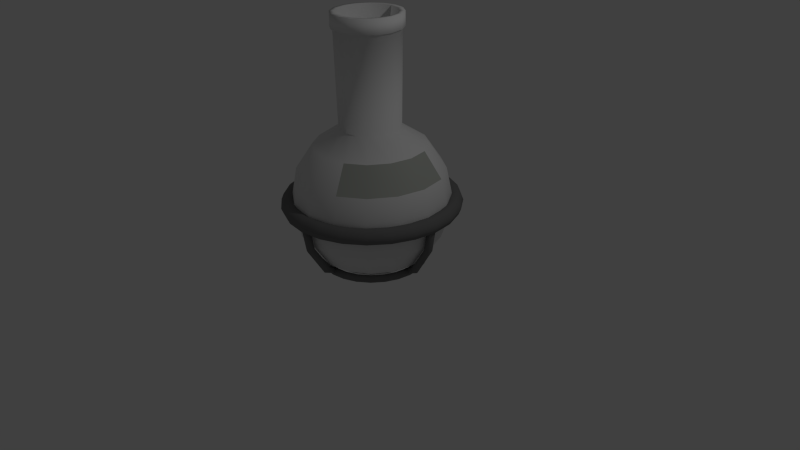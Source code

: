 # Source: GlassBottle1.blend  (saved by Blender 2.75.0; exported with 4.5.12 LTS)
import bpy
from mathutils import Matrix  # noqa: F401  (used for matrix-valued properties, if any)

bpy.ops.wm.read_factory_settings(use_empty=True)
scene = bpy.context.scene
scene.name = 'Scene'

# ---- collections
col_collection_1 = bpy.data.collections.new('Collection 1'); scene.collection.children.link(col_collection_1)

# ---- materials (node trees are filled in below, after node groups)
mat_labframe = bpy.data.materials.new('LabFrame')
mat_labframe.alpha_threshold = 0.0
mat_labframe.use_transparent_shadow = False
mat_labframe.diffuse_color = (0.1789, 0.1789, 0.1789, 1.0)
mat_labframe.roughness = 0.5
mat_labframe_001 = bpy.data.materials.new('LabFrame.001')
mat_labframe_001.alpha_threshold = 0.0
mat_labframe_001.use_transparent_shadow = False
mat_labframe_001.diffuse_color = (0.1789, 0.1789, 0.1789, 1.0)
mat_labframe_001.roughness = 0.5
mat_glassbottle = bpy.data.materials.new('GlassBottle')
mat_glassbottle.alpha_threshold = 0.0
mat_glassbottle.use_transparent_shadow = False
mat_glassbottle.roughness = 0.5
mat_labframe_002 = bpy.data.materials.new('LabFrame.002')
mat_labframe_002.alpha_threshold = 0.0
mat_labframe_002.use_transparent_shadow = False
mat_labframe_002.diffuse_color = (0.1789, 0.1789, 0.1789, 1.0)
mat_labframe_002.roughness = 0.5
mat_label = bpy.data.materials.new('Label')
mat_label.alpha_threshold = 0.0
mat_label.use_transparent_shadow = False
mat_label.diffuse_color = (0.456, 0.477, 0.4355, 1.0)
mat_label.roughness = 0.5

# ---- material node trees

# ---- world
world_world = bpy.data.worlds.new('World'); scene.world = world_world
world_world.color = (0.05088, 0.05088, 0.05088)
world_world.use_sun_shadow = False
world_world.sun_shadow_jitter_overblur = 0.0
world_world.cycles.sampling_method = 'MANUAL'
world_world.cycles.sample_map_resolution = 256

# ---- cameras
cam_camera = bpy.data.cameras.new('Camera')
cam_camera.clip_end = 100.0
cam_camera.lens = 35.0
cam_camera.sensor_width = 32.0
cam_camera.sensor_height = 18.0
cam_camera.ortho_scale = 7.314
cam_camera.dof.focus_distance = 0.0
cam_camera.dof.aperture_fstop = 128.0

# ---- lights
light_lamp = bpy.data.lights.new('Lamp', 'POINT')
light_lamp.transmission_factor = 0.0
light_lamp.cutoff_distance = 30.0
light_lamp.energy = 100.0
light_lamp.shadow_buffer_clip_start = 1.001
light_lamp.shadow_soft_size = 0.1
light_lamp.shadow_maximum_resolution = 0.006
light_lamp.use_absolute_resolution = True
light_lamp.cycles.use_multiple_importance_sampling = False

# ---- meshes
me_torus = bpy.data.meshes.new('Torus')
me_torus.from_pydata([(1.1, 0.0, 0.0), (1.071, 0.0, 0.07071), (1.0, 0.0, 0.1), (0.9293, 0.0, 0.07071), (0.9, 0.0, 1.225e-17), (0.9293, 0.0, -0.07071), (1.0, 0.0, -0.1), (1.071, 0.0, -0.07071), (1.063, 0.2847, 0.0), (1.034, 0.2771, 0.07071), (0.9659, 0.2588, 0.1), (0.8976, 0.2405, 0.07071), (0.8693, 0.2329, 1.225e-17), (0.8976, 0.2405, -0.07071), (0.9659, 0.2588, -0.1), (1.034, 0.2771, -0.07071), (0.9526, 0.55, 0.0), (0.9273, 0.5354, 0.07071), (0.866, 0.5, 0.1), (0.8048, 0.4646, 0.07071), (0.7794, 0.45, 1.225e-17), (0.8048, 0.4646, -0.07071), (0.866, 0.5, -0.1), (0.9273, 0.5354, -0.07071), (0.7778, 0.7778, 0.0), (0.7571, 0.7571, 0.07071), (0.7071, 0.7071, 0.1), (0.6571, 0.6571, 0.07071), (0.6364, 0.6364, 1.225e-17), (0.6571, 0.6571, -0.07071), (0.7071, 0.7071, -0.1), (0.7571, 0.7571, -0.07071), (0.55, 0.9526, 0.0), (0.5354, 0.9273, 0.07071), (0.5, 0.866, 0.1), (0.4646, 0.8048, 0.07071), (0.45, 0.7794, 1.225e-17), (0.4646, 0.8048, -0.07071), (0.5, 0.866, -0.1), (0.5354, 0.9273, -0.07071), (0.2847, 1.063, 0.0), (0.2771, 1.034, 0.07071), (0.2588, 0.9659, 0.1), (0.2405, 0.8976, 0.07071), (0.2329, 0.8693, 1.225e-17), (0.2405, 0.8976, -0.07071), (0.2588, 0.9659, -0.1), (0.2771, 1.034, -0.07071), (5.96e-08, 1.1, 0.0), (5.96e-08, 1.071, 0.07071), (1.192e-07, 1.0, 0.1), (5.96e-08, 0.9293, 0.07071), (5.96e-08, 0.9, 1.225e-17), (5.96e-08, 0.9293, -0.07071), (1.192e-07, 1.0, -0.1), (5.96e-08, 1.071, -0.07071), (-0.2847, 1.063, 0.0), (-0.2771, 1.034, 0.07071), (-0.2588, 0.9659, 0.1), (-0.2405, 0.8976, 0.07071), (-0.2329, 0.8693, 1.225e-17), (-0.2405, 0.8976, -0.07071), (-0.2588, 0.9659, -0.1), (-0.2771, 1.034, -0.07071), (-0.55, 0.9526, 0.0), (-0.5354, 0.9273, 0.07071), (-0.5, 0.866, 0.1), (-0.4646, 0.8048, 0.07071), (-0.45, 0.7794, 1.225e-17), (-0.4646, 0.8048, -0.07071), (-0.5, 0.866, -0.1), (-0.5354, 0.9273, -0.07071), (-0.7778, 0.7778, 0.0), (-0.7571, 0.7571, 0.07071), (-0.7071, 0.7071, 0.1), (-0.6571, 0.6571, 0.07071), (-0.6364, 0.6364, 1.225e-17), (-0.6571, 0.6571, -0.07071), (-0.7071, 0.7071, -0.1), (-0.7571, 0.7571, -0.07071), (-0.9526, 0.55, 0.0), (-0.9273, 0.5354, 0.07071), (-0.866, 0.5, 0.1), (-0.8048, 0.4646, 0.07071), (-0.7794, 0.45, 1.225e-17), (-0.8048, 0.4646, -0.07071), (-0.866, 0.5, -0.1), (-0.9273, 0.5354, -0.07071), (-1.063, 0.2847, 0.0), (-1.034, 0.2771, 0.07071), (-0.9659, 0.2588, 0.1), (-0.8976, 0.2405, 0.07071), (-0.8693, 0.2329, 1.225e-17), (-0.8976, 0.2405, -0.07071), (-0.9659, 0.2588, -0.1), (-1.034, 0.2771, -0.07071), (-1.1, 9.617e-08, 0.0), (-1.071, 9.36e-08, 0.07071), (-1.0, 8.742e-08, 0.1), (-0.9293, 8.124e-08, 0.07071), (-0.9, 7.868e-08, 1.225e-17), (-0.9293, 8.124e-08, -0.07071), (-1.0, 8.742e-08, -0.1), (-1.071, 9.36e-08, -0.07071), (-1.063, -0.2847, 0.0), (-1.034, -0.2771, 0.07071), (-0.9659, -0.2588, 0.1), (-0.8976, -0.2405, 0.07071), (-0.8693, -0.2329, 1.225e-17), (-0.8976, -0.2405, -0.07071), (-0.9659, -0.2588, -0.1), (-1.034, -0.2771, -0.07071), (-0.9526, -0.55, 0.0), (-0.9273, -0.5354, 0.07071), (-0.866, -0.5, 0.1), (-0.8048, -0.4646, 0.07071), (-0.7794, -0.45, 1.225e-17), (-0.8048, -0.4646, -0.07071), (-0.866, -0.5, -0.1), (-0.9273, -0.5354, -0.07071), (-0.7778, -0.7778, 0.0), (-0.7571, -0.7571, 0.07071), (-0.7071, -0.7071, 0.1), (-0.6571, -0.6571, 0.07071), (-0.6364, -0.6364, 1.225e-17), (-0.6571, -0.6571, -0.07071), (-0.7071, -0.7071, -0.1), (-0.7571, -0.7571, -0.07071), (-0.55, -0.9526, 0.0), (-0.5354, -0.9273, 0.07071), (-0.5, -0.866, 0.1), (-0.4646, -0.8048, 0.07071), (-0.45, -0.7794, 1.225e-17), (-0.4646, -0.8048, -0.07071), (-0.5, -0.866, -0.1), (-0.5354, -0.9273, -0.07071), (-0.2847, -1.063, 0.0), (-0.2771, -1.034, 0.07071), (-0.2588, -0.9659, 0.1), (-0.2405, -0.8976, 0.07071), (-0.2329, -0.8693, 1.225e-17), (-0.2405, -0.8976, -0.07071), (-0.2588, -0.9659, -0.1), (-0.2771, -1.034, -0.07071), (5.96e-08, -1.1, 0.0), (5.96e-08, -1.071, 0.07071), (1.192e-07, -1.0, 0.1), (5.96e-08, -0.9293, 0.07071), (5.96e-08, -0.9, 1.225e-17), (5.96e-08, -0.9293, -0.07071), (1.192e-07, -1.0, -0.1), (5.96e-08, -1.071, -0.07071), (0.2847, -1.063, 0.0), (0.2771, -1.034, 0.07071), (0.2588, -0.9659, 0.1), (0.2405, -0.8976, 0.07071), (0.2329, -0.8693, 1.225e-17), (0.2405, -0.8976, -0.07071), (0.2588, -0.9659, -0.1), (0.2771, -1.034, -0.07071), (0.55, -0.9526, 0.0), (0.5354, -0.9273, 0.07071), (0.5, -0.866, 0.1), (0.4646, -0.8048, 0.07071), (0.45, -0.7794, 1.225e-17), (0.4646, -0.8048, -0.07071), (0.5, -0.866, -0.1), (0.5354, -0.9273, -0.07071), (0.7778, -0.7778, 0.0), (0.7571, -0.7571, 0.07071), (0.7071, -0.7071, 0.1), (0.6571, -0.6571, 0.07071), (0.6364, -0.6364, 1.225e-17), (0.6571, -0.6571, -0.07071), (0.7071, -0.7071, -0.1), (0.7571, -0.7571, -0.07071), (0.9526, -0.55, 0.0), (0.9273, -0.5354, 0.07071), (0.866, -0.5, 0.1), (0.8048, -0.4646, 0.07071), (0.7794, -0.45, 1.225e-17), (0.8048, -0.4646, -0.07071), (0.866, -0.5, -0.1), (0.9273, -0.5354, -0.07071), (1.063, -0.2847, 0.0), (1.034, -0.2771, 0.07071), (0.9659, -0.2588, 0.1), (0.8976, -0.2405, 0.07071), (0.8693, -0.2329, 1.225e-17), (0.8976, -0.2405, -0.07071), (0.9659, -0.2588, -0.1), (1.034, -0.2771, -0.07071)], [], [(0, 8, 9, 1), (1, 9, 10, 2), (2, 10, 11, 3), (3, 11, 12, 4), (4, 12, 13, 5), (5, 13, 14, 6), (6, 14, 15, 7), (0, 7, 15, 8), (8, 16, 17, 9), (9, 17, 18, 10), (10, 18, 19, 11), (11, 19, 20, 12), (12, 20, 21, 13), (13, 21, 22, 14), (14, 22, 23, 15), (15, 23, 16, 8), (16, 24, 25, 17), (17, 25, 26, 18), (18, 26, 27, 19), (19, 27, 28, 20), (20, 28, 29, 21), (21, 29, 30, 22), (22, 30, 31, 23), (23, 31, 24, 16), (24, 32, 33, 25), (25, 33, 34, 26), (26, 34, 35, 27), (27, 35, 36, 28), (28, 36, 37, 29), (29, 37, 38, 30), (30, 38, 39, 31), (31, 39, 32, 24), (32, 40, 41, 33), (33, 41, 42, 34), (34, 42, 43, 35), (35, 43, 44, 36), (36, 44, 45, 37), (37, 45, 46, 38), (38, 46, 47, 39), (39, 47, 40, 32), (40, 48, 49, 41), (41, 49, 50, 42), (42, 50, 51, 43), (43, 51, 52, 44), (44, 52, 53, 45), (45, 53, 54, 46), (46, 54, 55, 47), (47, 55, 48, 40), (48, 56, 57, 49), (49, 57, 58, 50), (50, 58, 59, 51), (51, 59, 60, 52), (52, 60, 61, 53), (53, 61, 62, 54), (54, 62, 63, 55), (55, 63, 56, 48), (56, 64, 65, 57), (57, 65, 66, 58), (58, 66, 67, 59), (59, 67, 68, 60), (60, 68, 69, 61), (61, 69, 70, 62), (62, 70, 71, 63), (63, 71, 64, 56), (64, 72, 73, 65), (65, 73, 74, 66), (66, 74, 75, 67), (67, 75, 76, 68), (68, 76, 77, 69), (69, 77, 78, 70), (70, 78, 79, 71), (71, 79, 72, 64), (72, 80, 81, 73), (73, 81, 82, 74), (74, 82, 83, 75), (75, 83, 84, 76), (76, 84, 85, 77), (77, 85, 86, 78), (78, 86, 87, 79), (79, 87, 80, 72), (80, 88, 89, 81), (81, 89, 90, 82), (82, 90, 91, 83), (83, 91, 92, 84), (84, 92, 93, 85), (85, 93, 94, 86), (86, 94, 95, 87), (87, 95, 88, 80), (88, 96, 97, 89), (89, 97, 98, 90), (90, 98, 99, 91), (91, 99, 100, 92), (92, 100, 101, 93), (93, 101, 102, 94), (94, 102, 103, 95), (95, 103, 96, 88), (96, 104, 105, 97), (97, 105, 106, 98), (98, 106, 107, 99), (99, 107, 108, 100), (100, 108, 109, 101), (101, 109, 110, 102), (102, 110, 111, 103), (103, 111, 104, 96), (104, 112, 113, 105), (105, 113, 114, 106), (106, 114, 115, 107), (107, 115, 116, 108), (108, 116, 117, 109), (109, 117, 118, 110), (110, 118, 119, 111), (111, 119, 112, 104), (112, 120, 121, 113), (113, 121, 122, 114), (114, 122, 123, 115), (115, 123, 124, 116), (116, 124, 125, 117), (117, 125, 126, 118), (118, 126, 127, 119), (119, 127, 120, 112), (120, 128, 129, 121), (121, 129, 130, 122), (122, 130, 131, 123), (123, 131, 132, 124), (124, 132, 133, 125), (125, 133, 134, 126), (126, 134, 135, 127), (127, 135, 128, 120), (128, 136, 137, 129), (129, 137, 138, 130), (130, 138, 139, 131), (131, 139, 140, 132), (132, 140, 141, 133), (133, 141, 142, 134), (134, 142, 143, 135), (135, 143, 136, 128), (136, 144, 145, 137), (137, 145, 146, 138), (138, 146, 147, 139), (139, 147, 148, 140), (140, 148, 149, 141), (141, 149, 150, 142), (142, 150, 151, 143), (143, 151, 144, 136), (144, 152, 153, 145), (145, 153, 154, 146), (146, 154, 155, 147), (147, 155, 156, 148), (148, 156, 157, 149), (149, 157, 158, 150), (150, 158, 159, 151), (151, 159, 152, 144), (152, 160, 161, 153), (153, 161, 162, 154), (154, 162, 163, 155), (155, 163, 164, 156), (156, 164, 165, 157), (157, 165, 166, 158), (158, 166, 167, 159), (159, 167, 160, 152), (160, 168, 169, 161), (161, 169, 170, 162), (162, 170, 171, 163), (163, 171, 172, 164), (164, 172, 173, 165), (165, 173, 174, 166), (166, 174, 175, 167), (167, 175, 168, 160), (168, 176, 177, 169), (169, 177, 178, 170), (170, 178, 179, 171), (171, 179, 180, 172), (172, 180, 181, 173), (173, 181, 182, 174), (174, 182, 183, 175), (175, 183, 176, 168), (176, 184, 185, 177), (177, 185, 186, 178), (178, 186, 187, 179), (179, 187, 188, 180), (180, 188, 189, 181), (181, 189, 190, 182), (182, 190, 191, 183), (183, 191, 184, 176), (184, 0, 1, 185), (185, 1, 2, 186), (186, 2, 3, 187), (187, 3, 4, 188), (188, 4, 5, 189), (189, 5, 6, 190), (190, 6, 7, 191), (191, 7, 0, 184)])
me_torus.polygons.foreach_set('use_smooth', [True] * 192)
me_torus.materials.append(mat_labframe)
me_torus.use_remesh_preserve_volume = False
me_torus.use_remesh_preserve_attributes = False
me_torus.use_mirror_vertex_groups = False
me_torus.update()
me_cylinder_003 = bpy.data.meshes.new('Cylinder.003')
me_cylinder_003.from_pydata([(0.1166, 1.0, -1.335), (0.0, 1.0, 1.0), (0.8237, 0.7071, -1.335), (0.7071, 0.7071, 1.0), (1.117, -4.371e-08, -1.335), (1.0, -4.371e-08, 1.0), (0.8237, -0.7071, -1.335), (0.7071, -0.7071, 1.0), (0.1166, -1.0, -1.335), (-8.742e-08, -1.0, 1.0), (-0.5905, -0.7071, -1.335), (-0.7071, -0.7071, 1.0), (-0.8834, 1.192e-08, -1.335), (-1.0, 1.192e-08, 1.0), (-0.5905, 0.7071, -1.335), (-0.7071, 0.7071, 1.0), (3.458, 1.0, -3.899), (4.076, 0.7071, -3.784), (4.332, -1.054e-07, -3.737), (4.076, -0.7071, -3.784), (3.458, -1.0, -3.899), (2.84, -0.7071, -4.013), (2.584, 7.359e-08, -4.061), (2.84, 0.7071, -4.013), (5.931, 0.8273, -4.504), (6.443, 0.585, -4.41), (6.655, 9.832e-08, -4.37), (6.443, -0.585, -4.41), (5.931, -0.8273, -4.504), (5.42, -0.585, -4.599), (5.208, 2.464e-07, -4.638), (5.42, 0.585, -4.599)], [], [(0, 1, 3, 2), (2, 3, 5, 4), (4, 5, 7, 6), (6, 7, 9, 8), (8, 9, 11, 10), (10, 11, 13, 12), (3, 1, 15, 13, 11, 9, 7, 5), (14, 15, 1, 0), (12, 13, 15, 14), (14, 0, 16, 23), (23, 16, 24, 31), (0, 2, 17, 16), (4, 6, 19, 18), (10, 12, 22, 21), (6, 8, 20, 19), (12, 14, 23, 22), (2, 4, 18, 17), (8, 10, 21, 20), (24, 25, 26, 27, 28, 29, 30, 31), (21, 22, 30, 29), (19, 20, 28, 27), (17, 18, 26, 25), (22, 23, 31, 30), (20, 21, 29, 28), (18, 19, 27, 26), (16, 17, 25, 24)])
me_cylinder_003.polygons.foreach_set('use_smooth', [True] * 26)
me_cylinder_003.materials.append(mat_labframe_001)
me_cylinder_003.use_remesh_preserve_volume = False
me_cylinder_003.use_remesh_preserve_attributes = False
me_cylinder_003.use_mirror_vertex_groups = False
me_cylinder_003.update()
me_cylinder_002 = bpy.data.meshes.new('Cylinder.002')
me_cylinder_002.from_pydata([(0.1166, 1.0, -1.335), (0.0, 1.0, 1.0), (0.8237, 0.7071, -1.335), (0.7071, 0.7071, 1.0), (1.117, -4.371e-08, -1.335), (1.0, -4.371e-08, 1.0), (0.8237, -0.7071, -1.335), (0.7071, -0.7071, 1.0), (0.1166, -1.0, -1.335), (-8.742e-08, -1.0, 1.0), (-0.5905, -0.7071, -1.335), (-0.7071, -0.7071, 1.0), (-0.8834, 1.192e-08, -1.335), (-1.0, 1.192e-08, 1.0), (-0.5905, 0.7071, -1.335), (-0.7071, 0.7071, 1.0), (3.458, 1.0, -3.899), (4.076, 0.7071, -3.784), (4.332, -1.054e-07, -3.737), (4.076, -0.7071, -3.784), (3.458, -1.0, -3.899), (2.84, -0.7071, -4.013), (2.584, 7.359e-08, -4.061), (2.84, 0.7071, -4.013), (5.931, 0.8273, -4.504), (6.443, 0.585, -4.41), (6.655, 9.832e-08, -4.37), (6.443, -0.585, -4.41), (5.931, -0.8273, -4.504), (5.42, -0.585, -4.599), (5.208, 2.464e-07, -4.638), (5.42, 0.585, -4.599)], [], [(0, 1, 3, 2), (2, 3, 5, 4), (4, 5, 7, 6), (6, 7, 9, 8), (8, 9, 11, 10), (10, 11, 13, 12), (3, 1, 15, 13, 11, 9, 7, 5), (14, 15, 1, 0), (12, 13, 15, 14), (14, 0, 16, 23), (23, 16, 24, 31), (0, 2, 17, 16), (4, 6, 19, 18), (10, 12, 22, 21), (6, 8, 20, 19), (12, 14, 23, 22), (2, 4, 18, 17), (8, 10, 21, 20), (24, 25, 26, 27, 28, 29, 30, 31), (21, 22, 30, 29), (19, 20, 28, 27), (17, 18, 26, 25), (22, 23, 31, 30), (20, 21, 29, 28), (18, 19, 27, 26), (16, 17, 25, 24)])
me_cylinder_002.polygons.foreach_set('use_smooth', [True] * 26)
me_cylinder_002.materials.append(mat_labframe)
me_cylinder_002.use_remesh_preserve_volume = False
me_cylinder_002.use_remesh_preserve_attributes = False
me_cylinder_002.use_mirror_vertex_groups = False
me_cylinder_002.update()
me_cylinder = bpy.data.meshes.new('Cylinder')
me_cylinder.from_pydata([(0.1166, 1.0, -1.335), (0.0, 1.0, 1.0), (0.8237, 0.7071, -1.335), (0.7071, 0.7071, 1.0), (1.117, -4.371e-08, -1.335), (1.0, -4.371e-08, 1.0), (0.8237, -0.7071, -1.335), (0.7071, -0.7071, 1.0), (0.1166, -1.0, -1.335), (-8.742e-08, -1.0, 1.0), (-0.5905, -0.7071, -1.335), (-0.7071, -0.7071, 1.0), (-0.8834, 1.192e-08, -1.335), (-1.0, 1.192e-08, 1.0), (-0.5905, 0.7071, -1.335), (-0.7071, 0.7071, 1.0), (3.458, 1.0, -3.899), (4.076, 0.7071, -3.784), (4.332, -1.054e-07, -3.737), (4.076, -0.7071, -3.784), (3.458, -1.0, -3.899), (2.84, -0.7071, -4.013), (2.584, 7.359e-08, -4.061), (2.84, 0.7071, -4.013), (5.931, 0.8273, -4.504), (6.443, 0.585, -4.41), (6.655, 9.832e-08, -4.37), (6.443, -0.585, -4.41), (5.931, -0.8273, -4.504), (5.42, -0.585, -4.599), (5.208, 2.464e-07, -4.638), (5.42, 0.585, -4.599)], [], [(0, 1, 3, 2), (2, 3, 5, 4), (4, 5, 7, 6), (6, 7, 9, 8), (8, 9, 11, 10), (10, 11, 13, 12), (3, 1, 15, 13, 11, 9, 7, 5), (14, 15, 1, 0), (12, 13, 15, 14), (14, 0, 16, 23), (23, 16, 24, 31), (0, 2, 17, 16), (4, 6, 19, 18), (10, 12, 22, 21), (6, 8, 20, 19), (12, 14, 23, 22), (2, 4, 18, 17), (8, 10, 21, 20), (24, 25, 26, 27, 28, 29, 30, 31), (21, 22, 30, 29), (19, 20, 28, 27), (17, 18, 26, 25), (22, 23, 31, 30), (20, 21, 29, 28), (18, 19, 27, 26), (16, 17, 25, 24)])
me_cylinder.polygons.foreach_set('use_smooth', [True] * 26)
me_cylinder.materials.append(mat_labframe)
me_cylinder.use_remesh_preserve_volume = False
me_cylinder.use_remesh_preserve_attributes = False
me_cylinder.use_mirror_vertex_groups = False
me_cylinder.update()
me_torus_001 = bpy.data.meshes.new('Torus.001')
me_torus_001.from_pydata([(1.075, 0.0, 0.0), (1.053, 0.0, 0.05303), (1.0, 0.0, 0.075), (0.947, 0.0, 0.05303), (0.925, 0.0, 9.185e-18), (0.947, 0.0, -0.05303), (1.0, 0.0, -0.075), (1.053, 0.0, -0.05303), (1.038, 0.2782, 0.0), (1.017, 0.2725, 0.05303), (0.9659, 0.2588, 0.075), (0.9147, 0.2451, 0.05303), (0.8935, 0.2394, 9.185e-18), (0.9147, 0.2451, -0.05303), (0.9659, 0.2588, -0.075), (1.017, 0.2725, -0.05303), (0.931, 0.5375, 0.0), (0.912, 0.5265, 0.05303), (0.866, 0.5, 0.075), (0.8201, 0.4735, 0.05303), (0.8011, 0.4625, 9.185e-18), (0.8201, 0.4735, -0.05303), (0.866, 0.5, -0.075), (0.912, 0.5265, -0.05303), (0.7601, 0.7601, 0.0), (0.7446, 0.7446, 0.05303), (0.7071, 0.7071, 0.075), (0.6696, 0.6696, 0.05303), (0.6541, 0.6541, 9.185e-18), (0.6696, 0.6696, -0.05303), (0.7071, 0.7071, -0.075), (0.7446, 0.7446, -0.05303), (0.5375, 0.931, 0.0), (0.5265, 0.912, 0.05303), (0.5, 0.866, 0.075), (0.4735, 0.8201, 0.05303), (0.4625, 0.8011, 9.185e-18), (0.4735, 0.8201, -0.05303), (0.5, 0.866, -0.075), (0.5265, 0.912, -0.05303), (0.2782, 1.038, 0.0), (0.2725, 1.017, 0.05303), (0.2588, 0.9659, 0.075), (0.2451, 0.9147, 0.05303), (0.2394, 0.8935, 9.185e-18), (0.2451, 0.9147, -0.05303), (0.2588, 0.9659, -0.075), (0.2725, 1.017, -0.05303), (5.96e-08, 1.075, 0.0), (1.192e-07, 1.053, 0.05303), (8.941e-08, 1.0, 0.075), (8.941e-08, 0.947, 0.05303), (5.96e-08, 0.925, 9.185e-18), (8.941e-08, 0.947, -0.05303), (8.941e-08, 1.0, -0.075), (1.192e-07, 1.053, -0.05303), (-0.2782, 1.038, 0.0), (-0.2725, 1.017, 0.05303), (-0.2588, 0.9659, 0.075), (-0.2451, 0.9147, 0.05303), (-0.2394, 0.8935, 9.185e-18), (-0.2451, 0.9147, -0.05303), (-0.2588, 0.9659, -0.075), (-0.2725, 1.017, -0.05303), (-0.5375, 0.931, 0.0), (-0.5265, 0.912, 0.05303), (-0.5, 0.866, 0.075), (-0.4735, 0.8201, 0.05303), (-0.4625, 0.8011, 9.185e-18), (-0.4735, 0.8201, -0.05303), (-0.5, 0.866, -0.075), (-0.5265, 0.912, -0.05303), (-0.7601, 0.7601, 0.0), (-0.7446, 0.7446, 0.05303), (-0.7071, 0.7071, 0.075), (-0.6696, 0.6696, 0.05303), (-0.6541, 0.6541, 9.185e-18), (-0.6696, 0.6696, -0.05303), (-0.7071, 0.7071, -0.075), (-0.7446, 0.7446, -0.05303), (-0.931, 0.5375, 0.0), (-0.912, 0.5265, 0.05303), (-0.866, 0.5, 0.075), (-0.8201, 0.4735, 0.05303), (-0.8011, 0.4625, 9.185e-18), (-0.8201, 0.4735, -0.05303), (-0.866, 0.5, -0.075), (-0.912, 0.5265, -0.05303), (-1.038, 0.2782, 0.0), (-1.017, 0.2725, 0.05303), (-0.9659, 0.2588, 0.075), (-0.9147, 0.2451, 0.05303), (-0.8935, 0.2394, 9.185e-18), (-0.9147, 0.2451, -0.05303), (-0.9659, 0.2588, -0.075), (-1.017, 0.2725, -0.05303), (-1.075, 9.398e-08, 0.0), (-1.053, 9.206e-08, 0.05303), (-1.0, 8.742e-08, 0.075), (-0.947, 8.279e-08, 0.05303), (-0.925, 8.087e-08, 9.185e-18), (-0.947, 8.279e-08, -0.05303), (-1.0, 8.742e-08, -0.075), (-1.053, 9.206e-08, -0.05303), (-1.038, -0.2782, 0.0), (-1.017, -0.2725, 0.05303), (-0.9659, -0.2588, 0.075), (-0.9147, -0.2451, 0.05303), (-0.8935, -0.2394, 9.185e-18), (-0.9147, -0.2451, -0.05303), (-0.9659, -0.2588, -0.075), (-1.017, -0.2725, -0.05303), (-0.931, -0.5375, 0.0), (-0.912, -0.5265, 0.05303), (-0.866, -0.5, 0.075), (-0.8201, -0.4735, 0.05303), (-0.8011, -0.4625, 9.185e-18), (-0.8201, -0.4735, -0.05303), (-0.866, -0.5, -0.075), (-0.912, -0.5265, -0.05303), (-0.7601, -0.7601, 0.0), (-0.7446, -0.7446, 0.05303), (-0.7071, -0.7071, 0.075), (-0.6696, -0.6696, 0.05303), (-0.6541, -0.6541, 9.185e-18), (-0.6696, -0.6696, -0.05303), (-0.7071, -0.7071, -0.075), (-0.7446, -0.7446, -0.05303), (-0.5375, -0.931, 0.0), (-0.5265, -0.912, 0.05303), (-0.5, -0.866, 0.075), (-0.4735, -0.8201, 0.05303), (-0.4625, -0.8011, 9.185e-18), (-0.4735, -0.8201, -0.05303), (-0.5, -0.866, -0.075), (-0.5265, -0.912, -0.05303), (-0.2782, -1.038, 0.0), (-0.2725, -1.017, 0.05303), (-0.2588, -0.9659, 0.075), (-0.2451, -0.9147, 0.05303), (-0.2394, -0.8935, 9.185e-18), (-0.2451, -0.9147, -0.05303), (-0.2588, -0.9659, -0.075), (-0.2725, -1.017, -0.05303), (5.96e-08, -1.075, 0.0), (1.192e-07, -1.053, 0.05303), (8.941e-08, -1.0, 0.075), (8.941e-08, -0.947, 0.05303), (5.96e-08, -0.925, 9.185e-18), (8.941e-08, -0.947, -0.05303), (8.941e-08, -1.0, -0.075), (1.192e-07, -1.053, -0.05303), (0.2782, -1.038, 0.0), (0.2725, -1.017, 0.05303), (0.2588, -0.9659, 0.075), (0.2451, -0.9147, 0.05303), (0.2394, -0.8935, 9.185e-18), (0.2451, -0.9147, -0.05303), (0.2588, -0.9659, -0.075), (0.2725, -1.017, -0.05303), (0.5375, -0.931, 0.0), (0.5265, -0.912, 0.05303), (0.5, -0.866, 0.075), (0.4735, -0.8201, 0.05303), (0.4625, -0.8011, 9.185e-18), (0.4735, -0.8201, -0.05303), (0.5, -0.866, -0.075), (0.5265, -0.912, -0.05303), (0.7601, -0.7601, 0.0), (0.7446, -0.7446, 0.05303), (0.7071, -0.7071, 0.075), (0.6696, -0.6696, 0.05303), (0.6541, -0.6541, 9.185e-18), (0.6696, -0.6696, -0.05303), (0.7071, -0.7071, -0.075), (0.7446, -0.7446, -0.05303), (0.931, -0.5375, 0.0), (0.912, -0.5265, 0.05303), (0.866, -0.5, 0.075), (0.8201, -0.4735, 0.05303), (0.8011, -0.4625, 9.185e-18), (0.8201, -0.4735, -0.05303), (0.866, -0.5, -0.075), (0.912, -0.5265, -0.05303), (1.038, -0.2782, 0.0), (1.017, -0.2725, 0.05303), (0.9659, -0.2588, 0.075), (0.9147, -0.2451, 0.05303), (0.8935, -0.2394, 9.185e-18), (0.9147, -0.2451, -0.05303), (0.9659, -0.2588, -0.075), (1.017, -0.2725, -0.05303)], [], [(0, 8, 9, 1), (1, 9, 10, 2), (2, 10, 11, 3), (3, 11, 12, 4), (4, 12, 13, 5), (5, 13, 14, 6), (6, 14, 15, 7), (0, 7, 15, 8), (8, 16, 17, 9), (9, 17, 18, 10), (10, 18, 19, 11), (11, 19, 20, 12), (12, 20, 21, 13), (13, 21, 22, 14), (14, 22, 23, 15), (15, 23, 16, 8), (16, 24, 25, 17), (17, 25, 26, 18), (18, 26, 27, 19), (19, 27, 28, 20), (20, 28, 29, 21), (21, 29, 30, 22), (22, 30, 31, 23), (23, 31, 24, 16), (24, 32, 33, 25), (25, 33, 34, 26), (26, 34, 35, 27), (27, 35, 36, 28), (28, 36, 37, 29), (29, 37, 38, 30), (30, 38, 39, 31), (31, 39, 32, 24), (32, 40, 41, 33), (33, 41, 42, 34), (34, 42, 43, 35), (35, 43, 44, 36), (36, 44, 45, 37), (37, 45, 46, 38), (38, 46, 47, 39), (39, 47, 40, 32), (40, 48, 49, 41), (41, 49, 50, 42), (42, 50, 51, 43), (43, 51, 52, 44), (44, 52, 53, 45), (45, 53, 54, 46), (46, 54, 55, 47), (47, 55, 48, 40), (48, 56, 57, 49), (49, 57, 58, 50), (50, 58, 59, 51), (51, 59, 60, 52), (52, 60, 61, 53), (53, 61, 62, 54), (54, 62, 63, 55), (55, 63, 56, 48), (56, 64, 65, 57), (57, 65, 66, 58), (58, 66, 67, 59), (59, 67, 68, 60), (60, 68, 69, 61), (61, 69, 70, 62), (62, 70, 71, 63), (63, 71, 64, 56), (64, 72, 73, 65), (65, 73, 74, 66), (66, 74, 75, 67), (67, 75, 76, 68), (68, 76, 77, 69), (69, 77, 78, 70), (70, 78, 79, 71), (71, 79, 72, 64), (72, 80, 81, 73), (73, 81, 82, 74), (74, 82, 83, 75), (75, 83, 84, 76), (76, 84, 85, 77), (77, 85, 86, 78), (78, 86, 87, 79), (79, 87, 80, 72), (80, 88, 89, 81), (81, 89, 90, 82), (82, 90, 91, 83), (83, 91, 92, 84), (84, 92, 93, 85), (85, 93, 94, 86), (86, 94, 95, 87), (87, 95, 88, 80), (88, 96, 97, 89), (89, 97, 98, 90), (90, 98, 99, 91), (91, 99, 100, 92), (92, 100, 101, 93), (93, 101, 102, 94), (94, 102, 103, 95), (95, 103, 96, 88), (96, 104, 105, 97), (97, 105, 106, 98), (98, 106, 107, 99), (99, 107, 108, 100), (100, 108, 109, 101), (101, 109, 110, 102), (102, 110, 111, 103), (103, 111, 104, 96), (104, 112, 113, 105), (105, 113, 114, 106), (106, 114, 115, 107), (107, 115, 116, 108), (108, 116, 117, 109), (109, 117, 118, 110), (110, 118, 119, 111), (111, 119, 112, 104), (112, 120, 121, 113), (113, 121, 122, 114), (114, 122, 123, 115), (115, 123, 124, 116), (116, 124, 125, 117), (117, 125, 126, 118), (118, 126, 127, 119), (119, 127, 120, 112), (120, 128, 129, 121), (121, 129, 130, 122), (122, 130, 131, 123), (123, 131, 132, 124), (124, 132, 133, 125), (125, 133, 134, 126), (126, 134, 135, 127), (127, 135, 128, 120), (128, 136, 137, 129), (129, 137, 138, 130), (130, 138, 139, 131), (131, 139, 140, 132), (132, 140, 141, 133), (133, 141, 142, 134), (134, 142, 143, 135), (135, 143, 136, 128), (136, 144, 145, 137), (137, 145, 146, 138), (138, 146, 147, 139), (139, 147, 148, 140), (140, 148, 149, 141), (141, 149, 150, 142), (142, 150, 151, 143), (143, 151, 144, 136), (144, 152, 153, 145), (145, 153, 154, 146), (146, 154, 155, 147), (147, 155, 156, 148), (148, 156, 157, 149), (149, 157, 158, 150), (150, 158, 159, 151), (151, 159, 152, 144), (152, 160, 161, 153), (153, 161, 162, 154), (154, 162, 163, 155), (155, 163, 164, 156), (156, 164, 165, 157), (157, 165, 166, 158), (158, 166, 167, 159), (159, 167, 160, 152), (160, 168, 169, 161), (161, 169, 170, 162), (162, 170, 171, 163), (163, 171, 172, 164), (164, 172, 173, 165), (165, 173, 174, 166), (166, 174, 175, 167), (167, 175, 168, 160), (168, 176, 177, 169), (169, 177, 178, 170), (170, 178, 179, 171), (171, 179, 180, 172), (172, 180, 181, 173), (173, 181, 182, 174), (174, 182, 183, 175), (175, 183, 176, 168), (176, 184, 185, 177), (177, 185, 186, 178), (178, 186, 187, 179), (179, 187, 188, 180), (180, 188, 189, 181), (181, 189, 190, 182), (182, 190, 191, 183), (183, 191, 184, 176), (184, 0, 1, 185), (185, 1, 2, 186), (186, 2, 3, 187), (187, 3, 4, 188), (188, 4, 5, 189), (189, 5, 6, 190), (190, 6, 7, 191), (191, 7, 0, 184)])
me_torus_001.polygons.foreach_set('use_smooth', [True] * 192)
me_torus_001.materials.append(mat_labframe)
me_torus_001.use_remesh_preserve_volume = False
me_torus_001.use_remesh_preserve_attributes = False
me_torus_001.use_mirror_vertex_groups = False
me_torus_001.update()
me_cylinder_001 = bpy.data.meshes.new('Cylinder.001')
me_cylinder_001.from_pydata([(0.1166, 1.0, -1.335), (0.0, 1.0, 1.0), (0.8237, 0.7071, -1.335), (0.7071, 0.7071, 1.0), (1.117, -4.371e-08, -1.335), (1.0, -4.371e-08, 1.0), (0.8237, -0.7071, -1.335), (0.7071, -0.7071, 1.0), (0.1166, -1.0, -1.335), (-8.742e-08, -1.0, 1.0), (-0.5905, -0.7071, -1.335), (-0.7071, -0.7071, 1.0), (-0.8834, 1.192e-08, -1.335), (-1.0, 1.192e-08, 1.0), (-0.5905, 0.7071, -1.335), (-0.7071, 0.7071, 1.0), (3.458, 1.0, -3.899), (4.076, 0.7071, -3.784), (4.332, -1.054e-07, -3.737), (4.076, -0.7071, -3.784), (3.458, -1.0, -3.899), (2.84, -0.7071, -4.013), (2.584, 7.359e-08, -4.061), (2.84, 0.7071, -4.013), (5.931, 0.8273, -4.504), (6.443, 0.585, -4.41), (6.655, 9.832e-08, -4.37), (6.443, -0.585, -4.41), (5.931, -0.8273, -4.504), (5.42, -0.585, -4.599), (5.208, 2.464e-07, -4.638), (5.42, 0.585, -4.599)], [], [(0, 1, 3, 2), (2, 3, 5, 4), (4, 5, 7, 6), (6, 7, 9, 8), (8, 9, 11, 10), (10, 11, 13, 12), (3, 1, 15, 13, 11, 9, 7, 5), (14, 15, 1, 0), (12, 13, 15, 14), (14, 0, 16, 23), (23, 16, 24, 31), (0, 2, 17, 16), (4, 6, 19, 18), (10, 12, 22, 21), (6, 8, 20, 19), (12, 14, 23, 22), (2, 4, 18, 17), (8, 10, 21, 20), (24, 25, 26, 27, 28, 29, 30, 31), (21, 22, 30, 29), (19, 20, 28, 27), (17, 18, 26, 25), (22, 23, 31, 30), (20, 21, 29, 28), (18, 19, 27, 26), (16, 17, 25, 24)])
me_cylinder_001.polygons.foreach_set('use_smooth', [True] * 26)
me_cylinder_001.materials.append(mat_labframe_001)
me_cylinder_001.use_remesh_preserve_volume = False
me_cylinder_001.use_remesh_preserve_attributes = False
me_cylinder_001.use_mirror_vertex_groups = False
me_cylinder_001.update()
me_sphere = bpy.data.meshes.new('Sphere')
me_sphere.from_pydata([(-0.3827, 0.0, 0.9239), (-0.7071, 0.0, 0.7071), (-0.9239, 0.0, 0.3827), (-1.0, 0.0, -4.371e-08), (-0.9239, 0.0, -0.3827), (-0.7071, 0.0, -0.7071), (-0.3827, 0.0, -0.9239), (-0.3536, 0.1464, 0.9239), (-0.6533, 0.2706, 0.7071), (-0.8536, 0.3536, 0.3827), (-0.9239, 0.3827, -4.371e-08), (-0.8536, 0.3536, -0.3827), (-0.6533, 0.2706, -0.7071), (-0.3536, 0.1464, -0.9239), (-0.2706, 0.2706, 0.9239), (-0.5, 0.5, 0.7071), (-0.6533, 0.6533, 0.3827), (-0.7071, 0.7071, -4.371e-08), (-0.6533, 0.6533, -0.3827), (-0.5, 0.5, -0.7071), (-0.2706, 0.2706, -0.9239), (-1.51e-07, 0.0, -0.9239), (-0.1464, 0.3536, 0.9239), (-0.2706, 0.6533, 0.7071), (-0.3536, 0.8536, 0.3827), (-0.3827, 0.9239, -4.371e-08), (-0.3536, 0.8536, -0.3827), (-0.2706, 0.6533, -0.7071), (-0.1464, 0.3536, -0.9239), (-1.307e-07, 0.3827, 0.9239), (-7.11e-08, 0.7071, 0.7071), (-1.149e-08, 0.9239, 0.3827), (-1.149e-08, 1.0, -4.371e-08), (-1.149e-08, 0.9239, -0.3827), (-7.11e-08, 0.7071, -0.7071), (-5.62e-08, 0.3827, -0.9239), (0.1464, 0.3536, 0.9239), (0.2706, 0.6533, 0.7071), (0.3536, 0.8536, 0.3827), (0.3827, 0.9239, -4.371e-08), (0.3536, 0.8536, -0.3827), (0.2706, 0.6533, -0.7071), (0.1464, 0.3536, -0.9239), (0.2706, 0.2706, 0.9239), (0.5, 0.5, 0.7071), (0.6533, 0.6533, 0.3827), (0.7071, 0.7071, -4.371e-08), (0.6533, 0.6533, -0.3827), (0.5, 0.5, -0.7071), (0.2706, 0.2706, -0.9239), (0.3536, 0.1464, 0.9239), (0.6533, 0.2706, 0.7071), (0.8536, 0.3536, 0.3827), (0.9239, 0.3827, -4.371e-08), (0.8536, 0.3536, -0.3827), (0.6533, 0.2706, -0.7071), (0.3536, 0.1464, -0.9239), (0.3827, -7.268e-08, 0.9239), (0.7071, -2.664e-07, 0.7071), (0.9239, -2.962e-07, 0.3827), (1.0, -3.26e-07, -4.371e-08), (0.9239, -2.962e-07, -0.3827), (0.7071, -2.664e-07, -0.7071), (0.3827, -1.621e-07, -0.9239), (0.3536, -0.1464, 0.9239), (0.6533, -0.2706, 0.7071), (0.8536, -0.3536, 0.3827), (0.9239, -0.3827, -4.371e-08), (0.8536, -0.3536, -0.3827), (0.6533, -0.2706, -0.7071), (0.3536, -0.1464, -0.9239), (0.2706, -0.2706, 0.9239), (0.5, -0.5, 0.7071), (0.6533, -0.6533, 0.3827), (0.7071, -0.7071, -4.371e-08), (0.6533, -0.6533, -0.3827), (0.5, -0.5, -0.7071), (0.2706, -0.2706, -0.9239), (0.1464, -0.3536, 0.9239), (0.2706, -0.6533, 0.7071), (0.3536, -0.8536, 0.3827), (0.3827, -0.9239, -4.371e-08), (0.3536, -0.8536, -0.3827), (0.2706, -0.6533, -0.7071), (0.1464, -0.3536, -0.9239), (-2.499e-07, -0.3827, 0.9239), (-4.883e-07, -0.7071, 0.7071), (-5.181e-07, -0.9239, 0.3827), (-6.075e-07, -1.0, -4.371e-08), (-5.181e-07, -0.9239, -0.3827), (-4.883e-07, -0.7071, -0.7071), (-3.393e-07, -0.3827, -0.9239), (-0.1464, -0.3536, 0.9239), (-0.2706, -0.6533, 0.7071), (-0.3536, -0.8536, 0.3827), (-0.3827, -0.9239, -4.371e-08), (-0.3536, -0.8536, -0.3827), (-0.2706, -0.6533, -0.7071), (-0.1464, -0.3536, -0.9239), (-0.2706, -0.2706, 0.9239), (-0.5, -0.5, 0.7071), (-0.6533, -0.6533, 0.3827), (-0.7071, -0.7071, -4.371e-08), (-0.6533, -0.6533, -0.3827), (-0.5, -0.5, -0.7071), (-0.2706, -0.2706, -0.9239), (-0.3536, -0.1464, 0.9239), (-0.6533, -0.2706, 0.7071), (-0.8536, -0.3536, 0.3827), (-0.9239, -0.3827, -4.371e-08), (-0.8536, -0.3536, -0.3827), (-0.6533, -0.2706, -0.7071), (-0.3536, -0.1464, -0.9239), (-0.373, 0.1545, 2.11), (-0.4038, 7.729e-10, 2.11), (-0.2855, 0.2855, 2.11), (-0.1545, 0.373, 2.11), (-1.283e-07, 0.4038, 2.11), (0.1545, 0.373, 2.11), (-0.4018, 0.1664, 2.299), (0.2855, 0.2855, 2.11), (0.373, 0.1545, 2.11), (0.4038, -7.592e-08, 2.11), (0.373, -0.1545, 2.11), (0.2855, -0.2855, 2.11), (0.1545, -0.373, 2.11), (-2.541e-07, -0.4038, 2.11), (-0.1545, -0.373, 2.11), (-0.2855, -0.2855, 2.11), (-0.373, -0.1545, 2.11), (-0.4018, 0.1664, 2.124), (-0.4349, 4.942e-10, 2.124), (-0.3076, 0.3076, 2.124), (-0.1664, 0.4018, 2.124), (-1.251e-07, 0.4349, 2.124), (0.1664, 0.4018, 2.124), (-0.3732, -1.162e-09, 2.299), (0.3076, 0.3076, 2.124), (0.4018, 0.1664, 2.124), (0.4349, -8.212e-08, 2.124), (0.4018, -0.1664, 2.124), (0.3076, -0.3076, 2.124), (0.1664, -0.4018, 2.124), (-2.606e-07, -0.4349, 2.124), (-0.1664, -0.4018, 2.124), (-0.3076, -0.3076, 2.124), (-0.4018, -0.1664, 2.124), (-0.4349, 4.942e-10, 2.299), (-0.3076, 0.3076, 2.299), (-0.1664, 0.4018, 2.299), (-1.251e-07, 0.4349, 2.299), (0.1664, 0.4018, 2.299), (-0.3448, 0.1428, 2.299), (0.3076, 0.3076, 2.299), (0.4018, 0.1664, 2.299), (0.4349, -8.212e-08, 2.299), (0.4018, -0.1664, 2.299), (0.3076, -0.3076, 2.299), (0.1664, -0.4018, 2.299), (-2.606e-07, -0.4349, 2.299), (-0.1664, -0.4018, 2.299), (-0.3076, -0.3076, 2.299), (-0.4018, -0.1664, 2.299), (-0.2639, 0.2639, 2.299), (-0.1428, 0.3448, 2.299), (-1.317e-07, 0.3732, 2.299), (0.1428, 0.3448, 2.299), (0.2639, 0.2639, 2.299), (0.3448, 0.1428, 2.299), (0.3732, -7.205e-08, 2.299), (0.3448, -0.1428, 2.299), (0.2639, -0.2639, 2.299), (0.1428, -0.3448, 2.299), (-2.479e-07, -0.3732, 2.299), (-0.1428, -0.3448, 2.299), (-0.2639, -0.2639, 2.299), (-0.3448, -0.1428, 2.299), (-0.3206, -4.738e-10, 1.926), (-0.2962, 0.1227, 1.926), (-0.2267, 0.2267, 1.926), (-0.1227, 0.2962, 1.926), (-1.362e-07, 0.3206, 1.926), (0.1227, 0.2962, 1.926), (0.2267, 0.2267, 1.926), (0.2962, 0.1227, 1.926), (0.3206, -6.137e-08, 1.926), (0.2962, -0.1227, 1.926), (0.2267, -0.2267, 1.926), (0.1227, -0.2962, 1.926), (-2.361e-07, -0.3206, 1.926), (-0.1227, -0.2962, 1.926), (-0.2267, -0.2267, 1.926), (-0.2962, -0.1227, 1.926)], [], [(6, 5, 12, 13), (4, 3, 10, 11), (2, 1, 8, 9), (5, 4, 11, 12), (3, 2, 9, 10), (1, 0, 7, 8), (12, 11, 18, 19), (10, 9, 16, 17), (8, 7, 14, 15), (13, 12, 19, 20), (11, 10, 17, 18), (9, 8, 15, 16), (19, 18, 26, 27), (17, 16, 24, 25), (15, 14, 22, 23), (20, 19, 27, 28), (18, 17, 25, 26), (16, 15, 23, 24), (28, 27, 34, 35), (26, 25, 32, 33), (24, 23, 30, 31), (27, 26, 33, 34), (25, 24, 31, 32), (23, 22, 29, 30), (33, 32, 39, 40), (31, 30, 37, 38), (34, 33, 40, 41), (32, 31, 38, 39), (30, 29, 36, 37), (35, 34, 41, 42), (41, 40, 47, 48), (39, 38, 45, 46), (37, 36, 43, 44), (42, 41, 48, 49), (40, 39, 46, 47), (38, 37, 44, 45), (46, 45, 52, 53), (44, 43, 50, 51), (49, 48, 55, 56), (47, 46, 53, 54), (45, 44, 51, 52), (48, 47, 54, 55), (56, 55, 62, 63), (54, 53, 60, 61), (52, 51, 58, 59), (55, 54, 61, 62), (53, 52, 59, 60), (51, 50, 57, 58), (59, 58, 65, 66), (62, 61, 68, 69), (60, 59, 66, 67), (58, 57, 64, 65), (63, 62, 69, 70), (61, 60, 67, 68), (69, 68, 75, 76), (67, 66, 73, 74), (65, 64, 71, 72), (70, 69, 76, 77), (68, 67, 74, 75), (66, 65, 72, 73), (72, 71, 78, 79), (77, 76, 83, 84), (75, 74, 81, 82), (73, 72, 79, 80), (76, 75, 82, 83), (74, 73, 80, 81), (84, 83, 90, 91), (82, 81, 88, 89), (80, 79, 86, 87), (83, 82, 89, 90), (81, 80, 87, 88), (79, 78, 85, 86), (90, 89, 96, 97), (88, 87, 94, 95), (86, 85, 92, 93), (91, 90, 97, 98), (89, 88, 95, 96), (87, 86, 93, 94), (97, 96, 103, 104), (95, 94, 101, 102), (93, 92, 99, 100), (98, 97, 104, 105), (96, 95, 102, 103), (94, 93, 100, 101), (105, 104, 111, 112), (103, 102, 109, 110), (101, 100, 107, 108), (104, 103, 110, 111), (102, 101, 108, 109), (100, 99, 106, 107), (14, 7, 113, 115), (21, 6, 13), (71, 64, 123, 124), (21, 13, 20), (43, 36, 118, 120), (21, 20, 28), (7, 0, 114, 113), (21, 28, 35), (99, 92, 127, 128), (21, 35, 42), (21, 42, 49), (36, 29, 117, 118), (106, 99, 128, 129), (21, 49, 56), (64, 57, 122, 123), (21, 56, 63), (85, 78, 125, 126), (21, 63, 70), (21, 70, 77), (0, 106, 129, 114), (57, 50, 121, 122), (21, 77, 84), (92, 85, 126, 127), (21, 84, 91), (22, 14, 115, 116), (21, 91, 98), (50, 43, 120, 121), (21, 98, 105), (29, 22, 116, 117), (21, 105, 112), (110, 109, 3, 4), (108, 107, 1, 2), (78, 71, 124, 125), (21, 112, 6), (111, 110, 4, 5), (109, 108, 2, 3), (107, 106, 0, 1), (112, 111, 5, 6), (122, 121, 138, 139), (129, 128, 145, 146), (113, 114, 131, 130), (121, 120, 137, 138), (128, 127, 144, 145), (120, 118, 135, 137), (127, 126, 143, 144), (126, 125, 142, 143), (118, 117, 134, 135), (125, 124, 141, 142), (117, 116, 133, 134), (124, 123, 140, 141), (116, 115, 132, 133), (123, 122, 139, 140), (114, 129, 146, 131), (115, 113, 130, 132), (144, 143, 159, 160), (143, 142, 158, 159), (135, 134, 150, 151), (142, 141, 157, 158), (134, 133, 149, 150), (141, 140, 156, 157), (133, 132, 148, 149), (140, 139, 155, 156), (131, 146, 162, 147), (132, 130, 119, 148), (139, 138, 154, 155), (146, 145, 161, 162), (130, 131, 147, 119), (138, 137, 153, 154), (145, 144, 160, 161), (137, 135, 151, 153), (150, 149, 164, 165), (157, 156, 170, 171), (149, 148, 163, 164), (156, 155, 169, 170), (147, 162, 176, 136), (148, 119, 152, 163), (155, 154, 168, 169), (162, 161, 175, 176), (119, 147, 136, 152), (154, 153, 167, 168), (161, 160, 174, 175), (153, 151, 166, 167), (160, 159, 173, 174), (159, 158, 172, 173), (151, 150, 165, 166), (158, 157, 171, 172), (166, 165, 181, 182), (173, 172, 188, 189), (165, 164, 180, 181), (136, 176, 192, 177), (172, 171, 187, 188), (164, 163, 179, 180), (171, 170, 186, 187), (163, 152, 178, 179), (170, 169, 185, 186), (152, 136, 177, 178), (169, 168, 184, 185), (176, 175, 191, 192), (168, 167, 183, 184), (175, 174, 190, 191), (167, 166, 182, 183), (174, 173, 189, 190), (177, 192, 191, 190, 189, 188, 187, 186, 185, 184, 183, 182, 181, 180, 179, 178)])
me_sphere.polygons.foreach_set('use_smooth', [True] * 193)
me_sphere.materials.append(mat_glassbottle)
me_sphere.use_remesh_preserve_volume = False
me_sphere.use_remesh_preserve_attributes = False
me_sphere.use_mirror_vertex_groups = False
me_sphere.update()
me_cylinder_004 = bpy.data.meshes.new('Cylinder.004')
me_cylinder_004.from_pydata([(0.1166, 1.0, -1.335), (0.0, 1.0, 1.0), (0.8237, 0.7071, -1.335), (0.7071, 0.7071, 1.0), (1.117, -4.371e-08, -1.335), (1.0, -4.371e-08, 1.0), (0.8237, -0.7071, -1.335), (0.7071, -0.7071, 1.0), (0.1166, -1.0, -1.335), (-8.742e-08, -1.0, 1.0), (-0.5905, -0.7071, -1.335), (-0.7071, -0.7071, 1.0), (-0.8834, 1.192e-08, -1.335), (-1.0, 1.192e-08, 1.0), (-0.5905, 0.7071, -1.335), (-0.7071, 0.7071, 1.0), (3.458, 1.0, -3.899), (4.076, 0.7071, -3.784), (4.332, -1.054e-07, -3.737), (4.076, -0.7071, -3.784), (3.458, -1.0, -3.899), (2.84, -0.7071, -4.013), (2.584, 7.359e-08, -4.061), (2.84, 0.7071, -4.013), (5.931, 0.8273, -4.504), (6.443, 0.585, -4.41), (6.655, 9.832e-08, -4.37), (6.443, -0.585, -4.41), (5.931, -0.8273, -4.504), (5.42, -0.585, -4.599), (5.208, 2.464e-07, -4.638), (5.42, 0.585, -4.599)], [], [(0, 1, 3, 2), (2, 3, 5, 4), (4, 5, 7, 6), (6, 7, 9, 8), (8, 9, 11, 10), (10, 11, 13, 12), (3, 1, 15, 13, 11, 9, 7, 5), (14, 15, 1, 0), (12, 13, 15, 14), (14, 0, 16, 23), (23, 16, 24, 31), (0, 2, 17, 16), (4, 6, 19, 18), (10, 12, 22, 21), (6, 8, 20, 19), (12, 14, 23, 22), (2, 4, 18, 17), (8, 10, 21, 20), (24, 25, 26, 27, 28, 29, 30, 31), (21, 22, 30, 29), (19, 20, 28, 27), (17, 18, 26, 25), (22, 23, 31, 30), (20, 21, 29, 28), (18, 19, 27, 26), (16, 17, 25, 24)])
me_cylinder_004.materials.append(mat_labframe_002)
me_cylinder_004.use_remesh_preserve_volume = False
me_cylinder_004.use_remesh_preserve_attributes = False
me_cylinder_004.use_mirror_vertex_groups = False
me_cylinder_004.update()
me_sphere_001 = bpy.data.meshes.new('Sphere.001')
me_sphere_001.from_pydata([(0.6533, 0.2706, 0.7071), (0.8536, 0.3536, 0.3827), (0.7071, -2.664e-07, 0.7071), (0.9239, -2.962e-07, 0.3827), (0.6533, -0.2706, 0.7071), (0.8536, -0.3536, 0.3827), (0.5, -0.5, 0.7071), (0.6533, -0.6533, 0.3827), (0.2706, -0.6533, 0.7071), (0.3536, -0.8536, 0.3827)], [], [(1, 0, 2, 3), (3, 2, 4, 5), (5, 4, 6, 7), (7, 6, 8, 9)])
me_sphere_001.polygons.foreach_set('use_smooth', [True] * 4)
me_sphere_001.materials.append(mat_label)
me_sphere_001.use_remesh_preserve_volume = False
me_sphere_001.use_remesh_preserve_attributes = False
me_sphere_001.use_mirror_vertex_groups = False
me_sphere_001.update()

# ---- objects
ob_torus = bpy.data.objects.new('Torus', me_torus)
ob_cylinder_003 = bpy.data.objects.new('Cylinder.003', me_cylinder_003)
ob_cylinder_002 = bpy.data.objects.new('Cylinder.002', me_cylinder_002)
ob_cylinder = bpy.data.objects.new('Cylinder', me_cylinder)
ob_torus_001 = bpy.data.objects.new('Torus.001', me_torus_001)
ob_cylinder_001 = bpy.data.objects.new('Cylinder.001', me_cylinder_001)
ob_sphere = bpy.data.objects.new('Sphere', me_sphere)
ob_lamp = bpy.data.objects.new('Lamp', light_lamp)
ob_camera = bpy.data.objects.new('Camera', cam_camera)
ob_cylinder_004 = bpy.data.objects.new('Cylinder.004', me_cylinder_004)
ob_sphere_001 = bpy.data.objects.new('Sphere.001', me_sphere_001)

# ---- transforms, parenting, visibility, modifiers, constraints
ob_torus.location = (0.0, 0.0, 0.7787)
ob_torus.scale = (1.031, 1.031, 1.031)
ob_torus.lineart.crease_threshold = 0.0
ob_cylinder_003.parent = ob_torus
ob_cylinder_003.matrix_parent_inverse = Matrix(((0.9702, 0.0, 0.0, 0.0), (0.0, 0.9702, 0.0, 0.0), (0.0, 0.0, 0.9702, -0.7555), (0.0, 0.0, 0.0, 1.0)))
ob_cylinder_003.location = (-0.0028, 1.029, 0.623)
ob_cylinder_003.rotation_euler = (0.0, -0.1629, 4.712)
ob_cylinder_003.scale = (0.05, 0.05, 0.15)
ob_cylinder_003.lineart.crease_threshold = 0.0
ob_cylinder_002.parent = ob_torus
ob_cylinder_002.matrix_parent_inverse = Matrix(((0.9702, 0.0, 0.0, 0.0), (0.0, 0.9702, 0.0, 0.0), (0.0, 0.0, 0.9702, -0.7555), (0.0, 0.0, 0.0, 1.0)))
ob_cylinder_002.location = (-0.0028, -1.029, 0.623)
ob_cylinder_002.rotation_euler = (0.0, -0.1629, 1.571)
ob_cylinder_002.scale = (0.05, 0.05, 0.15)
ob_cylinder_002.lineart.crease_threshold = 0.0
ob_cylinder.parent = ob_torus
ob_cylinder.matrix_parent_inverse = Matrix(((0.9702, 0.0, 0.0, 0.0), (0.0, 0.9702, 0.0, 0.0), (0.0, 0.0, 0.9702, -0.7555), (0.0, 0.0, 0.0, 1.0)))
ob_cylinder.location = (-1.032, 0.0, 0.623)
ob_cylinder.rotation_euler = (0.0, -0.1629, 0.0)
ob_cylinder.scale = (0.05, 0.05, 0.15)
ob_cylinder.lineart.crease_threshold = 0.0
ob_torus_001.parent = ob_torus
ob_torus_001.matrix_parent_inverse = Matrix(((0.9702, 0.0, 0.0, 0.0), (0.0, 0.9702, 0.0, 0.0), (0.0, 0.0, 0.9702, -0.7555), (0.0, 0.0, 0.0, 1.0)))
ob_torus_001.location = (0.0, 0.0, 0.0)
ob_torus_001.scale = (0.6406, 0.6406, 0.6406)
ob_torus_001.lineart.crease_threshold = 0.0
ob_cylinder_001.parent = ob_torus
ob_cylinder_001.matrix_parent_inverse = Matrix(((0.9702, 0.0, 0.0, 0.0), (0.0, 0.9702, 0.0, 0.0), (0.0, 0.0, 0.9702, -0.7555), (0.0, 0.0, 0.0, 1.0)))
ob_cylinder_001.location = (1.026, 0.0, 0.623)
ob_cylinder_001.rotation_euler = (0.0, -0.1629, 3.142)
ob_cylinder_001.scale = (0.05, 0.05, 0.15)
ob_cylinder_001.lineart.crease_threshold = 0.0
ob_sphere.location = (0.0, 0.0, 0.8201)
ob_sphere.lineart.crease_threshold = 0.0
ob_lamp.location = (4.076, 1.005, 5.904)
ob_lamp.rotation_euler = (0.6503, 0.05522, 1.866)
ob_lamp.lock_rotations_4d = False
ob_lamp.empty_display_type = 'ARROWS'
ob_lamp.color = (0.0, 0.0, 0.0, 0.0)
ob_lamp.lineart.crease_threshold = 0.0
ob_camera.location = (7.481, -6.508, 5.344)
ob_camera.rotation_euler = (1.109, 0.01082, 0.8149)
ob_camera.lock_rotations_4d = False
ob_camera.empty_display_type = 'ARROWS'
ob_camera.color = (0.0, 0.0, 0.0, 0.0)
ob_camera.display_type = 'WIRE'
ob_camera.lineart.crease_threshold = 0.0
ob_cylinder_004.location = (-1.032, 0.0, 0.623)
ob_cylinder_004.rotation_euler = (0.0, -0.1629, 0.0)
ob_cylinder_004.scale = (0.05, 0.05, 0.15)
ob_cylinder_004.lineart.crease_threshold = 0.0
ob_sphere_001.location = (0.0001132, 0.0, 0.8201)
ob_sphere_001.lineart.crease_threshold = 0.0

# ---- collection membership
col_collection_1.objects.link(ob_torus)
col_collection_1.objects.link(ob_cylinder_003)
col_collection_1.objects.link(ob_cylinder_002)
col_collection_1.objects.link(ob_cylinder)
col_collection_1.objects.link(ob_torus_001)
col_collection_1.objects.link(ob_cylinder_001)
col_collection_1.objects.link(ob_sphere)
col_collection_1.objects.link(ob_lamp)
col_collection_1.objects.link(ob_camera)
col_collection_1.objects.link(ob_cylinder_004)
col_collection_1.objects.link(ob_sphere_001)

# ---- scene / render settings (as saved in the file)
scene.camera = ob_camera
scene.frame_start = 1; scene.frame_end = 250; scene.frame_set(1)
scene.render.engine = 'BLENDER_EEVEE_NEXT'
scene.render.resolution_percentage = 50
scene.render.dither_intensity = 0.0
scene.cycles.use_denoising = False
scene.cycles.samples = 10
scene.cycles.sampling_pattern = 'TABULATED_SOBOL'
scene.cycles.light_sampling_threshold = 0.0
scene.cycles.use_adaptive_sampling = False
scene.cycles.use_light_tree = False
scene.cycles.blur_glossy = 0.0
scene.cycles.pixel_filter_type = 'GAUSSIAN'
scene.cycles.sample_clamp_indirect = 0.0
scene.view_settings.view_transform = 'Standard'
bpy.context.view_layer.update()
